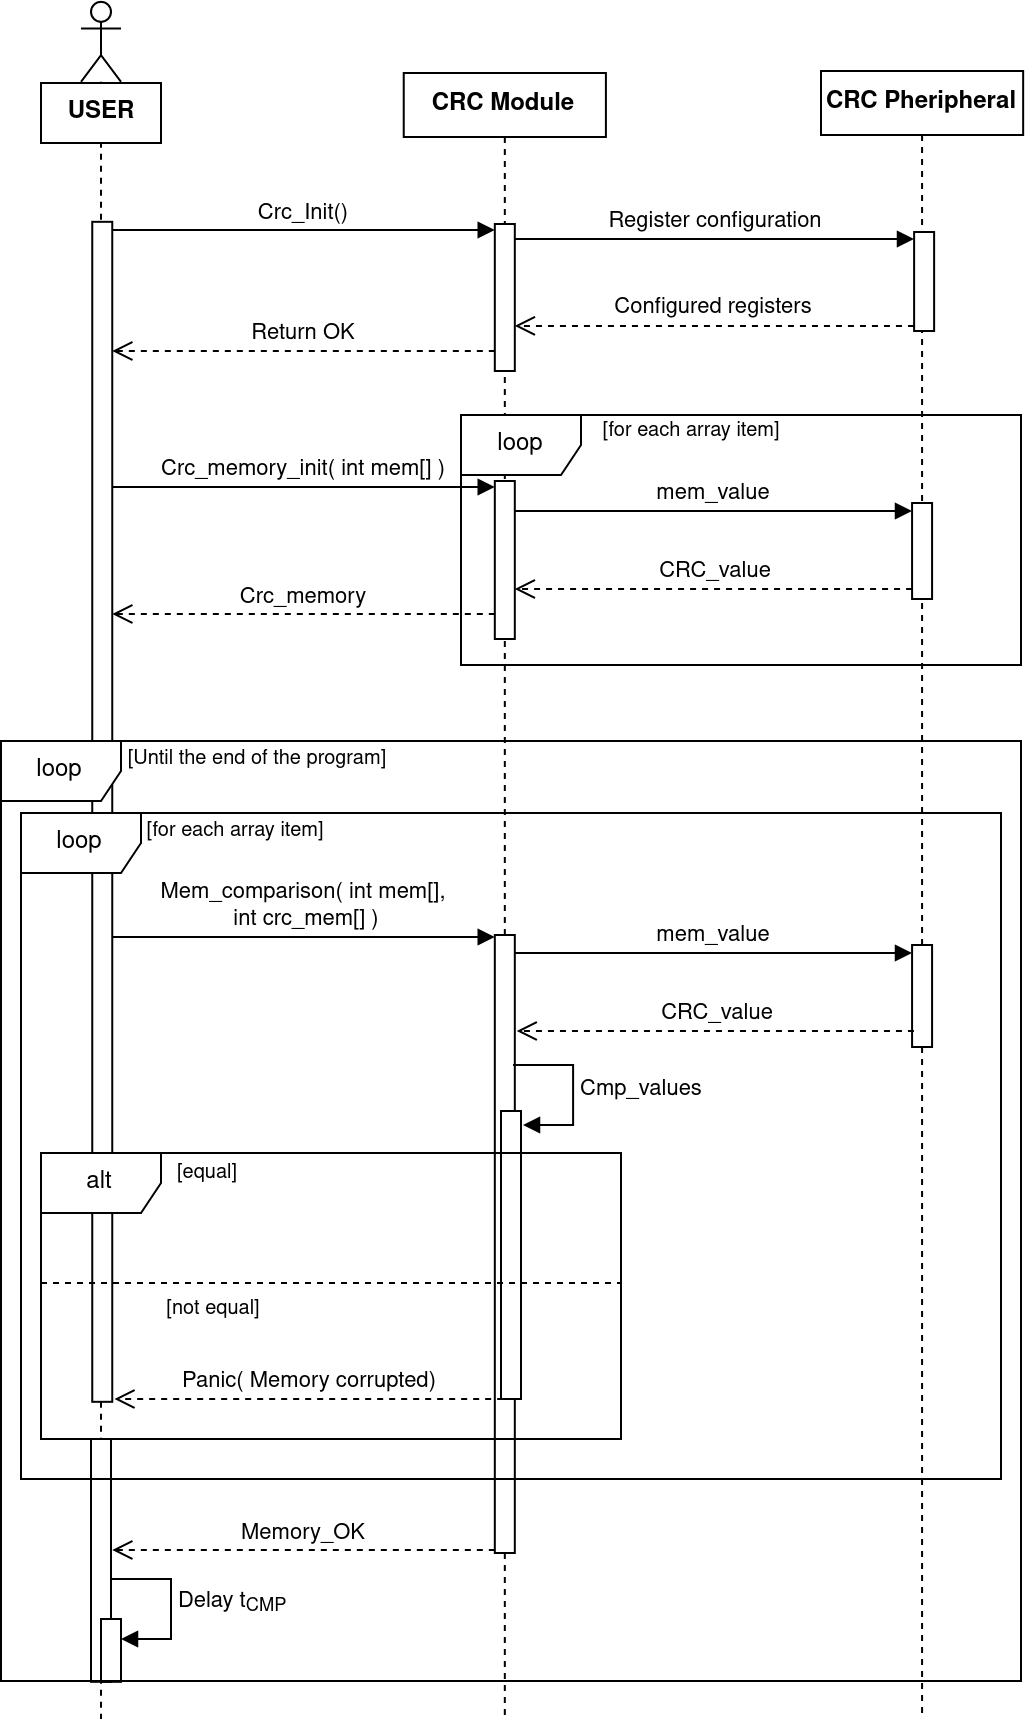

The diagram above was exported from draw.io. Its source (the exported page's mxGraphModel, read from the mxfile embedded in the PNG):
<mxGraphModel dx="3345" dy="956" grid="1" gridSize="10" guides="1" tooltips="1" connect="0" arrows="1" fold="1" page="0" pageScale="1" pageWidth="850" pageHeight="1100" math="0" shadow="0">
  <root>
    <mxCell id="0" />
    <mxCell id="1" parent="0" />
    <mxCell id="2" value="" style="shape=umlLifeline;perimeter=lifelinePerimeter;whiteSpace=wrap;html=1;container=1;dropTarget=0;collapsible=0;recursiveResize=0;outlineConnect=0;portConstraint=eastwest;newEdgeStyle={&quot;curved&quot;:0,&quot;rounded&quot;:0};participant=umlActor;" vertex="1" parent="1">
      <mxGeometry x="-520" y="3621.41" width="20" height="858.59" as="geometry" />
    </mxCell>
    <mxCell id="3" value="" style="html=1;points=[[0,0,0,0,5],[0,1,0,0,-5],[1,0,0,0,5],[1,1,0,0,-5]];perimeter=orthogonalPerimeter;outlineConnect=0;targetShapes=umlLifeline;portConstraint=eastwest;newEdgeStyle={&quot;curved&quot;:0,&quot;rounded&quot;:0};" vertex="1" parent="2">
      <mxGeometry x="5.63" y="110" width="10" height="590" as="geometry" />
    </mxCell>
    <mxCell id="4" value="Delay t&lt;sub&gt;CMP&lt;/sub&gt;" style="html=1;align=left;spacingLeft=2;endArrow=block;rounded=0;edgeStyle=orthogonalEdgeStyle;curved=0;rounded=0;" edge="1" parent="2" target="6">
      <mxGeometry relative="1" as="geometry">
        <mxPoint x="15" y="788.5900000000001" as="sourcePoint" />
        <Array as="points">
          <mxPoint x="45" y="818.5900000000001" />
        </Array>
      </mxGeometry>
    </mxCell>
    <mxCell id="5" value="" style="html=1;points=[[0,0,0,0,5],[0,1,0,0,-5],[1,0,0,0,5],[1,1,0,0,-5]];perimeter=orthogonalPerimeter;outlineConnect=0;targetShapes=umlLifeline;portConstraint=eastwest;newEdgeStyle={&quot;curved&quot;:0,&quot;rounded&quot;:0};" vertex="1" parent="2">
      <mxGeometry x="5" y="718.59" width="10" height="121.41" as="geometry" />
    </mxCell>
    <mxCell id="6" value="" style="html=1;points=[[0,0,0,0,5],[0,1,0,0,-5],[1,0,0,0,5],[1,1,0,0,-5]];perimeter=orthogonalPerimeter;outlineConnect=0;targetShapes=umlLifeline;portConstraint=eastwest;newEdgeStyle={&quot;curved&quot;:0,&quot;rounded&quot;:0};" vertex="1" parent="2">
      <mxGeometry x="10" y="808.59" width="10" height="31.41" as="geometry" />
    </mxCell>
    <mxCell id="7" value="&lt;b&gt;USER&lt;/b&gt;" style="text;html=1;align=center;verticalAlign=middle;resizable=0;points=[];autosize=1;fillColor=default;strokeColor=default;" vertex="1" parent="1">
      <mxGeometry x="-540" y="3662" width="60" height="30" as="geometry" />
    </mxCell>
    <mxCell id="8" value="&lt;b&gt;CRC Module&lt;/b&gt;" style="shape=umlLifeline;perimeter=lifelinePerimeter;whiteSpace=wrap;html=1;container=1;dropTarget=0;collapsible=0;recursiveResize=0;outlineConnect=0;portConstraint=eastwest;newEdgeStyle={&quot;curved&quot;:0,&quot;rounded&quot;:0};size=32;" vertex="1" parent="1">
      <mxGeometry x="-358.63" y="3657" width="101.08" height="823" as="geometry" />
    </mxCell>
    <mxCell id="9" value="" style="html=1;points=[[0,0,0,0,5],[0,1,0,0,-5],[1,0,0,0,5],[1,1,0,0,-5]];perimeter=orthogonalPerimeter;outlineConnect=0;targetShapes=umlLifeline;portConstraint=eastwest;newEdgeStyle={&quot;curved&quot;:0,&quot;rounded&quot;:0};" vertex="1" parent="8">
      <mxGeometry x="45.54" y="75.5" width="10" height="73.5" as="geometry" />
    </mxCell>
    <mxCell id="10" value="" style="html=1;points=[[0,0,0,0,5],[0,1,0,0,-5],[1,0,0,0,5],[1,1,0,0,-5]];perimeter=orthogonalPerimeter;outlineConnect=0;targetShapes=umlLifeline;portConstraint=eastwest;newEdgeStyle={&quot;curved&quot;:0,&quot;rounded&quot;:0};" vertex="1" parent="8">
      <mxGeometry x="45.54" y="204" width="10" height="79" as="geometry" />
    </mxCell>
    <mxCell id="11" value="" style="html=1;points=[[0,0,0,0,5],[0,1,0,0,-5],[1,0,0,0,5],[1,1,0,0,-5]];perimeter=orthogonalPerimeter;outlineConnect=0;targetShapes=umlLifeline;portConstraint=eastwest;newEdgeStyle={&quot;curved&quot;:0,&quot;rounded&quot;:0};" vertex="1" parent="8">
      <mxGeometry x="45.54" y="431" width="10" height="309" as="geometry" />
    </mxCell>
    <mxCell id="12" value="" style="html=1;points=[[0,0,0,0,5],[0,1,0,0,-5],[1,0,0,0,5],[1,1,0,0,-5]];perimeter=orthogonalPerimeter;outlineConnect=0;targetShapes=umlLifeline;portConstraint=eastwest;newEdgeStyle={&quot;curved&quot;:0,&quot;rounded&quot;:0};" vertex="1" parent="8">
      <mxGeometry x="48.63" y="519" width="10" height="144" as="geometry" />
    </mxCell>
    <mxCell id="13" value="Cmp_values" style="html=1;align=left;spacingLeft=2;endArrow=block;rounded=0;edgeStyle=orthogonalEdgeStyle;curved=0;rounded=0;" edge="1" parent="8">
      <mxGeometry relative="1" as="geometry">
        <mxPoint x="54.629999999999995" y="496" as="sourcePoint" />
        <Array as="points">
          <mxPoint x="84.63" y="526" />
        </Array>
        <mxPoint x="59.629999999999995" y="526" as="targetPoint" />
      </mxGeometry>
    </mxCell>
    <mxCell id="14" value="&lt;b&gt;CRC Pheripheral&lt;/b&gt;" style="shape=umlLifeline;perimeter=lifelinePerimeter;whiteSpace=wrap;html=1;container=1;dropTarget=0;collapsible=0;recursiveResize=0;outlineConnect=0;portConstraint=eastwest;newEdgeStyle={&quot;curved&quot;:0,&quot;rounded&quot;:0};size=32;" vertex="1" parent="1">
      <mxGeometry x="-150" y="3656" width="101.08" height="824" as="geometry" />
    </mxCell>
    <mxCell id="15" value="" style="html=1;points=[[0,0,0,0,5],[0,1,0,0,-5],[1,0,0,0,5],[1,1,0,0,-5]];perimeter=orthogonalPerimeter;outlineConnect=0;targetShapes=umlLifeline;portConstraint=eastwest;newEdgeStyle={&quot;curved&quot;:0,&quot;rounded&quot;:0};" vertex="1" parent="14">
      <mxGeometry x="46.56" y="80.5" width="10" height="49.5" as="geometry" />
    </mxCell>
    <mxCell id="16" value="" style="html=1;points=[[0,0,0,0,5],[0,1,0,0,-5],[1,0,0,0,5],[1,1,0,0,-5]];perimeter=orthogonalPerimeter;outlineConnect=0;targetShapes=umlLifeline;portConstraint=eastwest;newEdgeStyle={&quot;curved&quot;:0,&quot;rounded&quot;:0};" vertex="1" parent="14">
      <mxGeometry x="45.54" y="216" width="10" height="48" as="geometry" />
    </mxCell>
    <mxCell id="17" value="" style="html=1;points=[[0,0,0,0,5],[0,1,0,0,-5],[1,0,0,0,5],[1,1,0,0,-5]];perimeter=orthogonalPerimeter;outlineConnect=0;targetShapes=umlLifeline;portConstraint=eastwest;newEdgeStyle={&quot;curved&quot;:0,&quot;rounded&quot;:0};" vertex="1" parent="14">
      <mxGeometry x="45.54" y="437" width="10" height="51" as="geometry" />
    </mxCell>
    <mxCell id="18" value="Crc_Init()" style="html=1;verticalAlign=bottom;endArrow=block;curved=0;rounded=0;entryX=0;entryY=0;entryDx=0;entryDy=5;entryPerimeter=0;" edge="1" parent="1">
      <mxGeometry width="80" relative="1" as="geometry">
        <mxPoint x="-504.3699999999999" y="3735.5" as="sourcePoint" />
        <mxPoint x="-313.0899999999999" y="3735.5" as="targetPoint" />
      </mxGeometry>
    </mxCell>
    <mxCell id="19" value="Register configuration" style="html=1;verticalAlign=bottom;endArrow=block;curved=0;rounded=0;entryX=0;entryY=0;entryDx=0;entryDy=5;entryPerimeter=0;" edge="1" parent="1">
      <mxGeometry width="80" relative="1" as="geometry">
        <mxPoint x="-303.1799999999999" y="3740" as="sourcePoint" />
        <mxPoint x="-103.53000000000006" y="3740" as="targetPoint" />
      </mxGeometry>
    </mxCell>
    <mxCell id="20" value="Configured registers" style="html=1;verticalAlign=bottom;endArrow=open;dashed=1;endSize=8;curved=0;rounded=0;" edge="1" parent="1">
      <mxGeometry relative="1" as="geometry">
        <mxPoint x="-103.53" y="3783.44" as="sourcePoint" />
        <mxPoint x="-303.0899999999999" y="3783.4400000000005" as="targetPoint" />
      </mxGeometry>
    </mxCell>
    <mxCell id="21" value="Return OK " style="html=1;verticalAlign=bottom;endArrow=open;dashed=1;endSize=8;curved=0;rounded=0;" edge="1" parent="1">
      <mxGeometry relative="1" as="geometry">
        <mxPoint x="-313.0899999999999" y="3796" as="sourcePoint" />
        <mxPoint x="-504.3699999999999" y="3796" as="targetPoint" />
      </mxGeometry>
    </mxCell>
    <mxCell id="22" value="Crc_memory_init( int mem[] )" style="html=1;verticalAlign=bottom;endArrow=block;curved=0;rounded=0;" edge="1" parent="1">
      <mxGeometry width="80" relative="1" as="geometry">
        <mxPoint x="-504.3699999999999" y="3864" as="sourcePoint" />
        <mxPoint x="-313.0899999999999" y="3864" as="targetPoint" />
      </mxGeometry>
    </mxCell>
    <mxCell id="23" value="loop" style="shape=umlFrame;whiteSpace=wrap;html=1;pointerEvents=0;" vertex="1" parent="1">
      <mxGeometry x="-330" y="3828" width="280" height="125" as="geometry" />
    </mxCell>
    <mxCell id="24" value="mem_value" style="html=1;verticalAlign=bottom;endArrow=block;curved=0;rounded=0;entryX=0;entryY=0;entryDx=0;entryDy=5;entryPerimeter=0;" edge="1" parent="1">
      <mxGeometry width="80" relative="1" as="geometry">
        <mxPoint x="-303.0899999999999" y="3876" as="sourcePoint" />
        <mxPoint x="-104.46000000000004" y="3876" as="targetPoint" />
      </mxGeometry>
    </mxCell>
    <mxCell id="25" value="CRC_value" style="html=1;verticalAlign=bottom;endArrow=open;dashed=1;endSize=8;curved=0;rounded=0;" edge="1" parent="1">
      <mxGeometry relative="1" as="geometry">
        <mxPoint x="-104.46000000000004" y="3915" as="sourcePoint" />
        <mxPoint x="-303.0899999999999" y="3915" as="targetPoint" />
      </mxGeometry>
    </mxCell>
    <mxCell id="26" value="&lt;font style=&quot;font-size: 10px;&quot;&gt;[for each array item]&lt;/font&gt;" style="text;html=1;align=center;verticalAlign=middle;resizable=0;points=[];autosize=1;strokeColor=none;fillColor=none;" vertex="1" parent="1">
      <mxGeometry x="-270" y="3821" width="110" height="30" as="geometry" />
    </mxCell>
    <mxCell id="27" value="Crc_memory" style="html=1;verticalAlign=bottom;endArrow=open;dashed=1;endSize=8;curved=0;rounded=0;" edge="1" parent="1">
      <mxGeometry relative="1" as="geometry">
        <mxPoint x="-313.0899999999999" y="3927.5" as="sourcePoint" />
        <mxPoint x="-504.3699999999999" y="3927.5" as="targetPoint" />
      </mxGeometry>
    </mxCell>
    <mxCell id="28" value="&lt;div&gt;Mem_comparison( int mem[],&lt;/div&gt;&lt;div&gt;&amp;nbsp;int crc_mem[] )&lt;/div&gt;" style="html=1;verticalAlign=bottom;endArrow=block;curved=0;rounded=0;" edge="1" parent="1">
      <mxGeometry x="-0.0009" width="80" relative="1" as="geometry">
        <mxPoint x="-504.3699999999999" y="4089" as="sourcePoint" />
        <mxPoint x="-313.0899999999999" y="4089" as="targetPoint" />
        <mxPoint as="offset" />
      </mxGeometry>
    </mxCell>
    <mxCell id="29" value="mem_value" style="html=1;verticalAlign=bottom;endArrow=block;curved=0;rounded=0;entryX=0;entryY=0;entryDx=0;entryDy=5;entryPerimeter=0;" edge="1" parent="1">
      <mxGeometry width="80" relative="1" as="geometry">
        <mxPoint x="-303.09000000000015" y="4097" as="sourcePoint" />
        <mxPoint x="-104.46000000000004" y="4097" as="targetPoint" />
      </mxGeometry>
    </mxCell>
    <mxCell id="30" value="CRC_value" style="html=1;verticalAlign=bottom;endArrow=open;dashed=1;endSize=8;curved=0;rounded=0;" edge="1" parent="1">
      <mxGeometry relative="1" as="geometry">
        <mxPoint x="-103.53000000000003" y="4136" as="sourcePoint" />
        <mxPoint x="-302.1599999999999" y="4136" as="targetPoint" />
      </mxGeometry>
    </mxCell>
    <mxCell id="31" value="Panic( Memory corrupted)" style="html=1;verticalAlign=bottom;endArrow=open;dashed=1;endSize=8;curved=0;rounded=0;" edge="1" parent="1">
      <mxGeometry relative="1" as="geometry">
        <mxPoint x="-308.92" y="4320" as="sourcePoint" />
        <mxPoint x="-503.2899999999999" y="4320" as="targetPoint" />
      </mxGeometry>
    </mxCell>
    <mxCell id="32" value="loop" style="shape=umlFrame;whiteSpace=wrap;html=1;pointerEvents=0;" vertex="1" parent="1">
      <mxGeometry x="-550" y="4027" width="490" height="333" as="geometry" />
    </mxCell>
    <mxCell id="33" value="&lt;font style=&quot;font-size: 10px;&quot;&gt;[for each array item]&lt;/font&gt;" style="text;html=1;align=center;verticalAlign=middle;resizable=0;points=[];autosize=1;strokeColor=none;fillColor=none;" vertex="1" parent="1">
      <mxGeometry x="-498" y="4020.5" width="110" height="30" as="geometry" />
    </mxCell>
    <mxCell id="34" value="alt" style="shape=umlFrame;whiteSpace=wrap;html=1;pointerEvents=0;" vertex="1" parent="1">
      <mxGeometry x="-540" y="4197" width="290" height="143" as="geometry" />
    </mxCell>
    <mxCell id="35" value="" style="line;strokeWidth=1;fillColor=none;align=left;verticalAlign=middle;spacingTop=-1;spacingLeft=3;spacingRight=3;rotatable=0;labelPosition=right;points=[];portConstraint=eastwest;strokeColor=inherit;dashed=1;" vertex="1" parent="1">
      <mxGeometry x="-540" y="4258" width="290" height="8" as="geometry" />
    </mxCell>
    <mxCell id="36" value="&lt;font style=&quot;font-size: 10px;&quot;&gt;[equal]&lt;/font&gt;" style="text;html=1;align=center;verticalAlign=middle;resizable=0;points=[];autosize=1;strokeColor=none;fillColor=none;" vertex="1" parent="1">
      <mxGeometry x="-482" y="4192" width="50" height="30" as="geometry" />
    </mxCell>
    <mxCell id="37" value="&lt;font style=&quot;font-size: 10px;&quot;&gt;[not equal]&lt;/font&gt;" style="text;html=1;align=center;verticalAlign=middle;resizable=0;points=[];autosize=1;strokeColor=none;fillColor=none;" vertex="1" parent="1">
      <mxGeometry x="-488.92" y="4260" width="70" height="30" as="geometry" />
    </mxCell>
    <mxCell id="38" value="Memory_OK" style="html=1;verticalAlign=bottom;endArrow=open;dashed=1;endSize=8;curved=0;rounded=0;" edge="1" parent="1">
      <mxGeometry relative="1" as="geometry">
        <mxPoint x="-313.0899999999999" y="4395.5" as="sourcePoint" />
        <mxPoint x="-504.3699999999999" y="4395.5" as="targetPoint" />
      </mxGeometry>
    </mxCell>
    <mxCell id="39" value="loop" style="shape=umlFrame;whiteSpace=wrap;html=1;pointerEvents=0;" vertex="1" parent="1">
      <mxGeometry x="-560" y="3991" width="510" height="470" as="geometry" />
    </mxCell>
    <mxCell id="40" value="&lt;font style=&quot;font-size: 10px;&quot;&gt;[Until the end of the program]&lt;/font&gt;" style="text;html=1;align=center;verticalAlign=middle;resizable=0;points=[];autosize=1;strokeColor=none;fillColor=none;" vertex="1" parent="1">
      <mxGeometry x="-507" y="3985" width="150" height="30" as="geometry" />
    </mxCell>
  </root>
</mxGraphModel>